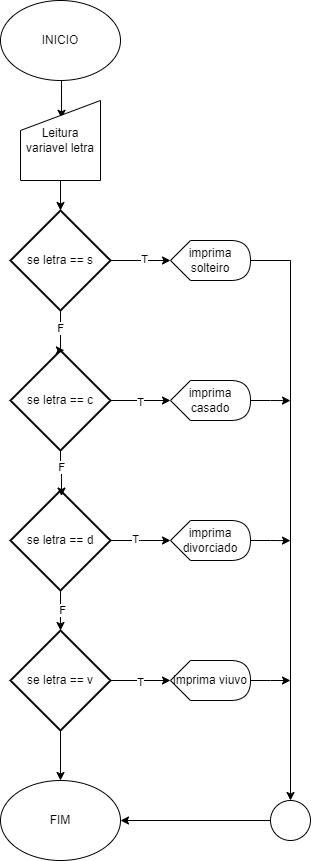

The diagram above was exported from draw.io. Its source (the exported page's mxGraphModel, read from the mxfile embedded in the PNG):
<mxGraphModel dx="819" dy="1615" grid="1" gridSize="10" guides="1" tooltips="1" connect="1" arrows="1" fold="1" page="1" pageScale="1" pageWidth="827" pageHeight="1169" math="0" shadow="0">
  <root>
    <mxCell id="0" />
    <mxCell id="1" parent="0" />
    <mxCell id="nh63_1KT1uvaSxE5lzZB-49" style="edgeStyle=orthogonalEdgeStyle;rounded=0;orthogonalLoop=1;jettySize=auto;html=1;exitX=0.5;exitY=1;exitDx=0;exitDy=0;entryX=0.513;entryY=0.223;entryDx=0;entryDy=0;entryPerimeter=0;" edge="1" parent="1" source="nh63_1KT1uvaSxE5lzZB-35" target="nh63_1KT1uvaSxE5lzZB-36">
      <mxGeometry relative="1" as="geometry">
        <mxPoint x="400" y="-980" as="targetPoint" />
        <Array as="points" />
      </mxGeometry>
    </mxCell>
    <mxCell id="nh63_1KT1uvaSxE5lzZB-35" value="INICIO" style="ellipse;whiteSpace=wrap;html=1;" vertex="1" parent="1">
      <mxGeometry x="340" y="-1090" width="120" height="80" as="geometry" />
    </mxCell>
    <mxCell id="nh63_1KT1uvaSxE5lzZB-36" value="Leitura variavel letra" style="shape=manualInput;whiteSpace=wrap;html=1;" vertex="1" parent="1">
      <mxGeometry x="360" y="-990" width="80" height="80" as="geometry" />
    </mxCell>
    <mxCell id="nh63_1KT1uvaSxE5lzZB-37" value="se letra == s" style="strokeWidth=2;html=1;shape=mxgraph.flowchart.decision;whiteSpace=wrap;" vertex="1" parent="1">
      <mxGeometry x="350" y="-880" width="100" height="100" as="geometry" />
    </mxCell>
    <mxCell id="nh63_1KT1uvaSxE5lzZB-38" value="se letra == c" style="strokeWidth=2;html=1;shape=mxgraph.flowchart.decision;whiteSpace=wrap;" vertex="1" parent="1">
      <mxGeometry x="350" y="-740" width="100" height="100" as="geometry" />
    </mxCell>
    <mxCell id="nh63_1KT1uvaSxE5lzZB-39" value="se letra == d" style="strokeWidth=2;html=1;shape=mxgraph.flowchart.decision;whiteSpace=wrap;" vertex="1" parent="1">
      <mxGeometry x="350" y="-600" width="100" height="100" as="geometry" />
    </mxCell>
    <mxCell id="nh63_1KT1uvaSxE5lzZB-54" value="" style="edgeStyle=orthogonalEdgeStyle;rounded=0;orthogonalLoop=1;jettySize=auto;html=1;" edge="1" parent="1" source="nh63_1KT1uvaSxE5lzZB-40" target="nh63_1KT1uvaSxE5lzZB-47">
      <mxGeometry relative="1" as="geometry" />
    </mxCell>
    <mxCell id="nh63_1KT1uvaSxE5lzZB-40" value="se letra == v" style="strokeWidth=2;html=1;shape=mxgraph.flowchart.decision;whiteSpace=wrap;" vertex="1" parent="1">
      <mxGeometry x="350" y="-460" width="100" height="100" as="geometry" />
    </mxCell>
    <mxCell id="nh63_1KT1uvaSxE5lzZB-77" style="edgeStyle=orthogonalEdgeStyle;rounded=0;orthogonalLoop=1;jettySize=auto;html=1;exitX=1;exitY=0.5;exitDx=0;exitDy=0;exitPerimeter=0;" edge="1" parent="1" source="nh63_1KT1uvaSxE5lzZB-42" target="nh63_1KT1uvaSxE5lzZB-55">
      <mxGeometry relative="1" as="geometry" />
    </mxCell>
    <mxCell id="nh63_1KT1uvaSxE5lzZB-42" value="imprima solteiro" style="shape=display;whiteSpace=wrap;html=1;" vertex="1" parent="1">
      <mxGeometry x="510" y="-850" width="80" height="40" as="geometry" />
    </mxCell>
    <mxCell id="nh63_1KT1uvaSxE5lzZB-78" style="edgeStyle=orthogonalEdgeStyle;rounded=0;orthogonalLoop=1;jettySize=auto;html=1;exitX=1;exitY=0.5;exitDx=0;exitDy=0;exitPerimeter=0;" edge="1" parent="1" source="nh63_1KT1uvaSxE5lzZB-43">
      <mxGeometry relative="1" as="geometry">
        <mxPoint x="630" y="-689.8571428571429" as="targetPoint" />
      </mxGeometry>
    </mxCell>
    <mxCell id="nh63_1KT1uvaSxE5lzZB-43" value="imprima casado" style="shape=display;whiteSpace=wrap;html=1;" vertex="1" parent="1">
      <mxGeometry x="510" y="-710" width="80" height="40" as="geometry" />
    </mxCell>
    <mxCell id="nh63_1KT1uvaSxE5lzZB-79" style="edgeStyle=orthogonalEdgeStyle;rounded=0;orthogonalLoop=1;jettySize=auto;html=1;exitX=1;exitY=0.5;exitDx=0;exitDy=0;exitPerimeter=0;" edge="1" parent="1" source="nh63_1KT1uvaSxE5lzZB-44">
      <mxGeometry relative="1" as="geometry">
        <mxPoint x="630" y="-549.8571428571429" as="targetPoint" />
      </mxGeometry>
    </mxCell>
    <mxCell id="nh63_1KT1uvaSxE5lzZB-44" value="imprima divorciado" style="shape=display;whiteSpace=wrap;html=1;" vertex="1" parent="1">
      <mxGeometry x="510" y="-570" width="80" height="40" as="geometry" />
    </mxCell>
    <mxCell id="nh63_1KT1uvaSxE5lzZB-80" style="edgeStyle=orthogonalEdgeStyle;rounded=0;orthogonalLoop=1;jettySize=auto;html=1;exitX=1;exitY=0.5;exitDx=0;exitDy=0;exitPerimeter=0;" edge="1" parent="1" source="nh63_1KT1uvaSxE5lzZB-46">
      <mxGeometry relative="1" as="geometry">
        <mxPoint x="630" y="-410" as="targetPoint" />
      </mxGeometry>
    </mxCell>
    <mxCell id="nh63_1KT1uvaSxE5lzZB-46" value="imprima viuvo" style="shape=display;whiteSpace=wrap;html=1;" vertex="1" parent="1">
      <mxGeometry x="510" y="-430" width="80" height="40" as="geometry" />
    </mxCell>
    <mxCell id="nh63_1KT1uvaSxE5lzZB-47" value="FIM" style="ellipse;whiteSpace=wrap;html=1;" vertex="1" parent="1">
      <mxGeometry x="340" y="-310" width="120" height="80" as="geometry" />
    </mxCell>
    <mxCell id="nh63_1KT1uvaSxE5lzZB-52" style="edgeStyle=orthogonalEdgeStyle;rounded=0;orthogonalLoop=1;jettySize=auto;html=1;exitX=1;exitY=0.5;exitDx=0;exitDy=0;exitPerimeter=0;entryX=0;entryY=0.5;entryDx=0;entryDy=0;entryPerimeter=0;" edge="1" parent="1" source="nh63_1KT1uvaSxE5lzZB-39">
      <mxGeometry relative="1" as="geometry">
        <mxPoint x="510" y="-550" as="targetPoint" />
      </mxGeometry>
    </mxCell>
    <mxCell id="nh63_1KT1uvaSxE5lzZB-73" value="T" style="edgeLabel;html=1;align=center;verticalAlign=middle;resizable=0;points=[];" vertex="1" connectable="0" parent="nh63_1KT1uvaSxE5lzZB-52">
      <mxGeometry x="-0.2203" y="2" relative="1" as="geometry">
        <mxPoint as="offset" />
      </mxGeometry>
    </mxCell>
    <mxCell id="nh63_1KT1uvaSxE5lzZB-53" style="edgeStyle=orthogonalEdgeStyle;rounded=0;orthogonalLoop=1;jettySize=auto;html=1;exitX=1;exitY=0.5;exitDx=0;exitDy=0;exitPerimeter=0;entryX=0;entryY=0.5;entryDx=0;entryDy=0;entryPerimeter=0;" edge="1" parent="1" source="nh63_1KT1uvaSxE5lzZB-40" target="nh63_1KT1uvaSxE5lzZB-46">
      <mxGeometry relative="1" as="geometry" />
    </mxCell>
    <mxCell id="nh63_1KT1uvaSxE5lzZB-76" value="T" style="edgeLabel;html=1;align=center;verticalAlign=middle;resizable=0;points=[];" vertex="1" connectable="0" parent="nh63_1KT1uvaSxE5lzZB-53">
      <mxGeometry x="-0.0429" y="-1" relative="1" as="geometry">
        <mxPoint as="offset" />
      </mxGeometry>
    </mxCell>
    <mxCell id="nh63_1KT1uvaSxE5lzZB-55" value="" style="ellipse;whiteSpace=wrap;html=1;aspect=fixed;" vertex="1" parent="1">
      <mxGeometry x="610" y="-290" width="40" height="40" as="geometry" />
    </mxCell>
    <mxCell id="nh63_1KT1uvaSxE5lzZB-61" style="edgeStyle=orthogonalEdgeStyle;rounded=0;orthogonalLoop=1;jettySize=auto;html=1;exitX=0;exitY=0.5;exitDx=0;exitDy=0;entryX=1;entryY=0.5;entryDx=0;entryDy=0;" edge="1" parent="1" source="nh63_1KT1uvaSxE5lzZB-55" target="nh63_1KT1uvaSxE5lzZB-47">
      <mxGeometry relative="1" as="geometry" />
    </mxCell>
    <mxCell id="nh63_1KT1uvaSxE5lzZB-62" style="edgeStyle=orthogonalEdgeStyle;rounded=0;orthogonalLoop=1;jettySize=auto;html=1;exitX=0.5;exitY=1;exitDx=0;exitDy=0;entryX=0.5;entryY=0;entryDx=0;entryDy=0;entryPerimeter=0;" edge="1" parent="1" source="nh63_1KT1uvaSxE5lzZB-36" target="nh63_1KT1uvaSxE5lzZB-37">
      <mxGeometry relative="1" as="geometry" />
    </mxCell>
    <mxCell id="nh63_1KT1uvaSxE5lzZB-63" style="edgeStyle=orthogonalEdgeStyle;rounded=0;orthogonalLoop=1;jettySize=auto;html=1;exitX=0.5;exitY=1;exitDx=0;exitDy=0;exitPerimeter=0;entryX=0.539;entryY=-0.001;entryDx=0;entryDy=0;entryPerimeter=0;" edge="1" parent="1" source="nh63_1KT1uvaSxE5lzZB-37" target="nh63_1KT1uvaSxE5lzZB-38">
      <mxGeometry relative="1" as="geometry">
        <Array as="points">
          <mxPoint x="400" y="-740" />
        </Array>
      </mxGeometry>
    </mxCell>
    <mxCell id="nh63_1KT1uvaSxE5lzZB-70" value="F" style="edgeLabel;html=1;align=center;verticalAlign=middle;resizable=0;points=[];" vertex="1" connectable="0" parent="nh63_1KT1uvaSxE5lzZB-63">
      <mxGeometry x="-0.2235" y="-1" relative="1" as="geometry">
        <mxPoint as="offset" />
      </mxGeometry>
    </mxCell>
    <mxCell id="nh63_1KT1uvaSxE5lzZB-64" style="edgeStyle=orthogonalEdgeStyle;rounded=0;orthogonalLoop=1;jettySize=auto;html=1;exitX=0.5;exitY=1;exitDx=0;exitDy=0;exitPerimeter=0;entryX=0.51;entryY=0.056;entryDx=0;entryDy=0;entryPerimeter=0;" edge="1" parent="1" source="nh63_1KT1uvaSxE5lzZB-38" target="nh63_1KT1uvaSxE5lzZB-39">
      <mxGeometry relative="1" as="geometry" />
    </mxCell>
    <mxCell id="nh63_1KT1uvaSxE5lzZB-72" value="F" style="edgeLabel;html=1;align=center;verticalAlign=middle;resizable=0;points=[];" vertex="1" connectable="0" parent="nh63_1KT1uvaSxE5lzZB-64">
      <mxGeometry x="-0.319" relative="1" as="geometry">
        <mxPoint as="offset" />
      </mxGeometry>
    </mxCell>
    <mxCell id="nh63_1KT1uvaSxE5lzZB-66" style="edgeStyle=orthogonalEdgeStyle;rounded=0;orthogonalLoop=1;jettySize=auto;html=1;exitX=1;exitY=0.5;exitDx=0;exitDy=0;exitPerimeter=0;entryX=0;entryY=0.5;entryDx=0;entryDy=0;entryPerimeter=0;" edge="1" parent="1" source="nh63_1KT1uvaSxE5lzZB-38" target="nh63_1KT1uvaSxE5lzZB-43">
      <mxGeometry relative="1" as="geometry" />
    </mxCell>
    <mxCell id="nh63_1KT1uvaSxE5lzZB-71" value="T" style="edgeLabel;html=1;align=center;verticalAlign=middle;resizable=0;points=[];" vertex="1" connectable="0" parent="nh63_1KT1uvaSxE5lzZB-66">
      <mxGeometry x="-0.0429" y="-1" relative="1" as="geometry">
        <mxPoint as="offset" />
      </mxGeometry>
    </mxCell>
    <mxCell id="nh63_1KT1uvaSxE5lzZB-67" style="edgeStyle=orthogonalEdgeStyle;rounded=0;orthogonalLoop=1;jettySize=auto;html=1;exitX=1;exitY=0.5;exitDx=0;exitDy=0;exitPerimeter=0;entryX=0;entryY=0.5;entryDx=0;entryDy=0;entryPerimeter=0;" edge="1" parent="1" source="nh63_1KT1uvaSxE5lzZB-37" target="nh63_1KT1uvaSxE5lzZB-42">
      <mxGeometry relative="1" as="geometry" />
    </mxCell>
    <mxCell id="nh63_1KT1uvaSxE5lzZB-69" value="T" style="edgeLabel;html=1;align=center;verticalAlign=middle;resizable=0;points=[];" vertex="1" connectable="0" parent="nh63_1KT1uvaSxE5lzZB-67">
      <mxGeometry x="0.1095" y="2" relative="1" as="geometry">
        <mxPoint as="offset" />
      </mxGeometry>
    </mxCell>
    <mxCell id="nh63_1KT1uvaSxE5lzZB-74" style="edgeStyle=orthogonalEdgeStyle;rounded=0;orthogonalLoop=1;jettySize=auto;html=1;exitX=0.5;exitY=1;exitDx=0;exitDy=0;exitPerimeter=0;entryX=0.5;entryY=0;entryDx=0;entryDy=0;entryPerimeter=0;" edge="1" parent="1" source="nh63_1KT1uvaSxE5lzZB-39" target="nh63_1KT1uvaSxE5lzZB-40">
      <mxGeometry relative="1" as="geometry" />
    </mxCell>
    <mxCell id="nh63_1KT1uvaSxE5lzZB-75" value="F" style="edgeLabel;html=1;align=center;verticalAlign=middle;resizable=0;points=[];" vertex="1" connectable="0" parent="nh63_1KT1uvaSxE5lzZB-74">
      <mxGeometry x="-0.0643" y="1" relative="1" as="geometry">
        <mxPoint as="offset" />
      </mxGeometry>
    </mxCell>
  </root>
</mxGraphModel>